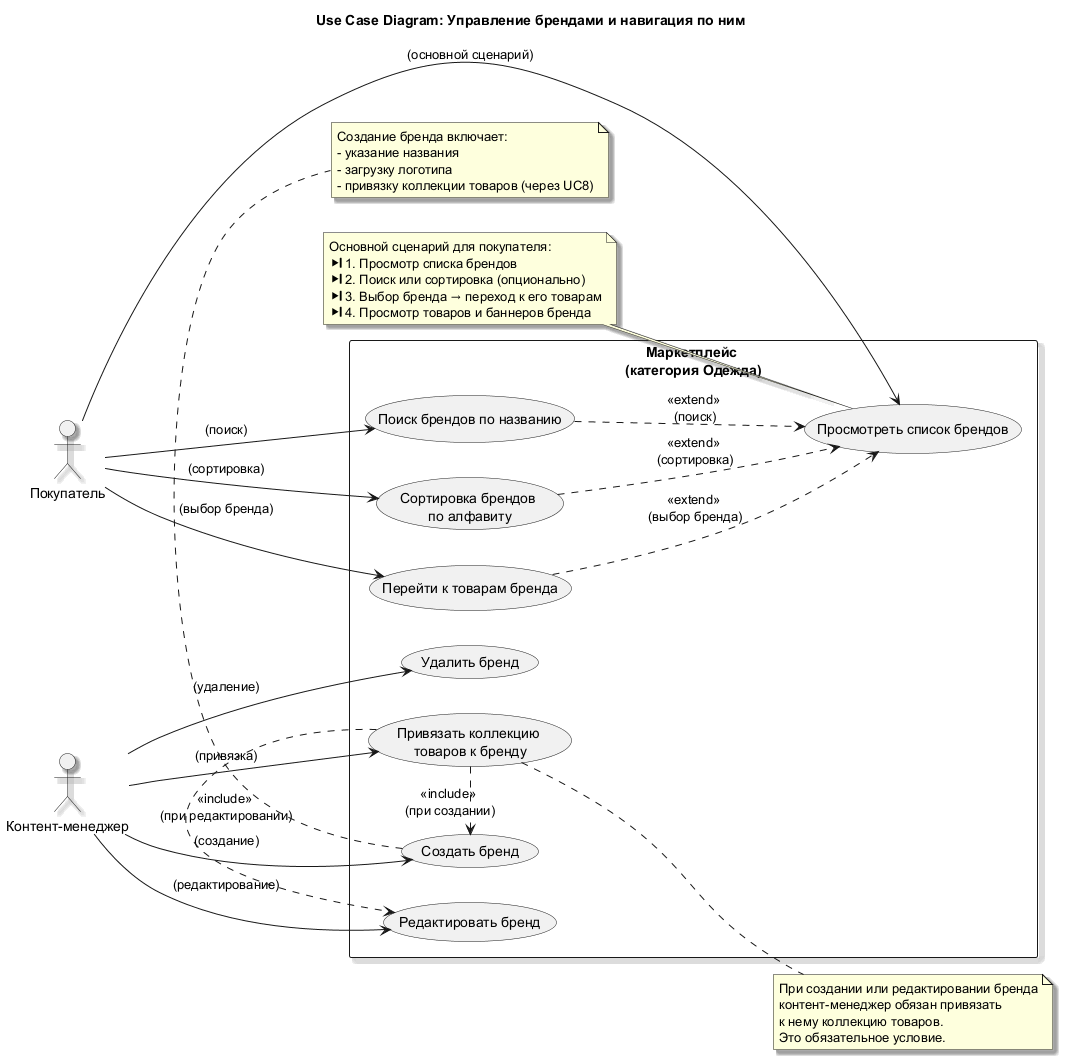

The diagram above was rendered by PlantUML. Its source (embedded in the PNG):
@startuml
' Диаграмма вариантов использования (Use Case Diagram)
' Для страницы брендов категории "Одежда" на маркетплейсе
' Использован новый синтаксис PlantUML (функции вместо escape-последовательностей)

left to right direction
skinparam shadowing true
title Use Case Diagram: Управление брендами и навигация по ним

' === АКТОРЫ ===
actor "Покупатель" as User
actor "Контент-менеджер" as Manager

' === ГРАНИЦЫ СИСТЕМЫ ===
rectangle "Маркетплейс %newline()(категория Одежда)" {
  ' Варианты использования для покупателя
  usecase "Просмотреть список брендов" as UC1
  usecase "Поиск брендов по названию" as UC2
  usecase "Сортировка брендов %newline()по алфавиту" as UC3
  usecase "Перейти к товарам бренда" as UC4

  ' Варианты использования для контент-менеджера
  usecase "Создать бренд" as UC5
  usecase "Редактировать бренд" as UC6
  usecase "Удалить бренд" as UC7
  usecase "Привязать коллекцию %newline()товаров к бренду" as UC8
}

' === СВЯЗИ АКТОРОВ С USE CASE (обычные ассоциации) ===
User --> UC1 : (основной сценарий)
User --> UC2 : (поиск)
User --> UC3 : (сортировка)
User --> UC4 : (выбор бренда)

Manager --> UC5 : (создание)
Manager --> UC6 : (редактирование)
Manager --> UC7 : (удаление)
Manager --> UC8 : (привязка)

' === ЛОГИЧЕСКИЕ СВЯЗИ (include / extend) ===
' 1. Покупательские сценарии:
'    Поиск, сортировка и переход к товарам расширяют просмотр списка (опционально)
UC2 ..> UC1 : <<extend>> %newline()(поиск)
UC3 ..> UC1 : <<extend>> %newline()(сортировка)
UC4 ..> UC1 : <<extend>> %newline()(выбор бренда)

' 2. Сценарии контент-менеджера:
'    Привязка коллекции товаров включается в создание и редактирование (обязательно)
UC8 .> UC5 : <<include>> %newline()(при создании)
UC8 .> UC6 : <<include>> %newline()(при редактировании)

' === ПОЯСНЕНИЯ (NOTES) ===
note left of UC1
  Основной сценарий для покупателя:
  %left_align()1. Просмотр списка брендов
  %left_align()2. Поиск или сортировка (опционально)
  %left_align()3. Выбор бренда → переход к его товарам
  %left_align()4. Просмотр товаров и баннеров бренда
end note

note right of UC8
  При создании или редактировании бренда
  контент-менеджер обязан привязать
  к нему коллекцию товаров.
  Это обязательное условие.
end note

note bottom of UC5
  Создание бренда включает:
  - указание названия
  - загрузку логотипа
  - привязку коллекции товаров (через UC8)
end note

@enduml